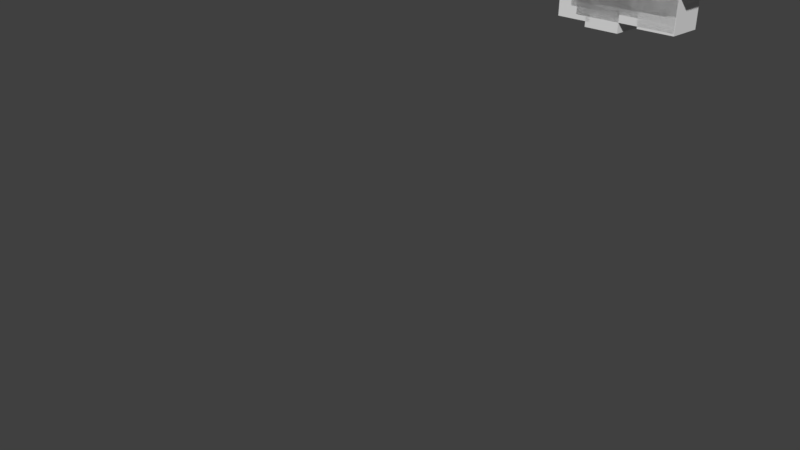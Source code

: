 # Source: LevelUp.blend  (saved by Blender 2.78.0; exported with 4.5.12 LTS)
import bpy
from mathutils import Matrix  # noqa: F401  (used for matrix-valued properties, if any)

bpy.ops.wm.read_factory_settings(use_empty=True)
scene = bpy.context.scene
scene.name = 'Scene'

# ---- collections
col_collection_1 = bpy.data.collections.new('Collection 1'); scene.collection.children.link(col_collection_1)

# ---- materials (node trees are filled in below, after node groups)
mat_material = bpy.data.materials.new('Material')
mat_material.alpha_threshold = 0.0
mat_material.use_transparent_shadow = False
mat_material.roughness = 0.5
mat_material.line_color = (0.0, 0.0, 0.0, 1.0)
mat_material_001 = bpy.data.materials.new('Material.001')
mat_material_001.alpha_threshold = 0.0
mat_material_001.use_transparent_shadow = False
mat_material_001.roughness = 0.5
mat_material_001.line_color = (0.0, 0.0, 0.0, 1.0)
mat_material_002 = bpy.data.materials.new('Material.002')
mat_material_002.alpha_threshold = 0.0
mat_material_002.use_transparent_shadow = False
mat_material_002.roughness = 0.5
mat_material_002.line_color = (0.0, 0.0, 0.0, 1.0)
mat_material_003 = bpy.data.materials.new('Material.003')
mat_material_003.alpha_threshold = 0.0
mat_material_003.use_transparent_shadow = False
mat_material_003.roughness = 0.5
mat_material_003.line_color = (0.0, 0.0, 0.0, 1.0)
mat_material_004 = bpy.data.materials.new('Material.004')
mat_material_004.alpha_threshold = 0.0
mat_material_004.use_transparent_shadow = False
mat_material_004.roughness = 0.5
mat_material_004.line_color = (0.0, 0.0, 0.0, 1.0)
mat_material_005 = bpy.data.materials.new('Material.005')
mat_material_005.alpha_threshold = 0.0
mat_material_005.use_transparent_shadow = False
mat_material_005.roughness = 0.5
mat_material_005.line_color = (0.0, 0.0, 0.0, 1.0)
mat_material_006 = bpy.data.materials.new('Material.006')
mat_material_006.alpha_threshold = 0.0
mat_material_006.use_transparent_shadow = False
mat_material_006.roughness = 0.5
mat_material_006.line_color = (0.0, 0.0, 0.0, 1.0)
mat_material_008 = bpy.data.materials.new('Material.008')
mat_material_008.alpha_threshold = 0.0
mat_material_008.use_transparent_shadow = False
mat_material_008.roughness = 0.5
mat_material_008.line_color = (0.0, 0.0, 0.0, 1.0)
mat_material_007 = bpy.data.materials.new('Material.007')
mat_material_007.alpha_threshold = 0.0
mat_material_007.use_transparent_shadow = False
mat_material_007.roughness = 0.5
mat_material_007.line_color = (0.0, 0.0, 0.0, 1.0)

# ---- material node trees

# ---- world
world_world = bpy.data.worlds.new('World'); scene.world = world_world
world_world.color = (0.05088, 0.05088, 0.05088)
world_world.use_sun_shadow = False
world_world.sun_shadow_jitter_overblur = 0.0
world_world.cycles.sampling_method = 'MANUAL'

# ---- cameras
cam_camera = bpy.data.cameras.new('Camera')
cam_camera.clip_end = 100.0
cam_camera.lens = 35.0
cam_camera.sensor_width = 32.0
cam_camera.sensor_height = 18.0
cam_camera.ortho_scale = 7.314
cam_camera.dof.focus_distance = 0.0
cam_camera.dof.aperture_fstop = 128.0

# ---- meshes
me_cube = bpy.data.meshes.new('Cube')
me_cube.from_pydata([(-0.2604, 4.767, -1.0), (-0.2604, -1.208, -1.0), (-2.26, -1.208, -1.0), (-2.26, 4.767, -1.0), (-0.2604, 4.767, 1.0), (-0.2604, -1.208, 1.0), (-2.26, -1.208, 1.0), (-2.26, 4.767, 1.0), (-0.2604, -1.97, -1.0), (-2.26, -1.97, -1.0), (-0.2604, -1.97, 1.0), (-2.26, -1.97, 1.0), (3.781, -1.208, -1.0), (3.781, -1.208, 1.0), (3.781, -1.97, -1.0), (3.781, -1.97, 1.0)], [], [(0, 1, 2, 3), (4, 7, 6, 5), (0, 4, 5, 1), (6, 2, 9, 11), (2, 6, 7, 3), (4, 0, 3, 7), (8, 10, 11, 9), (8, 1, 12, 14), (2, 1, 8, 9), (5, 6, 11, 10), (12, 13, 15, 14), (1, 5, 13, 12), (10, 8, 14, 15), (5, 10, 15, 13)])
me_cube.materials.append(mat_material)
me_cube.use_remesh_preserve_volume = False
me_cube.use_remesh_preserve_attributes = False
me_cube.use_mirror_vertex_groups = False
me_cube.update()
me_cube_001 = bpy.data.meshes.new('Cube.001')
me_cube_001.from_pydata([(-0.4132, 3.225, -1.0), (-0.4132, 1.225, -1.0), (-2.413, 1.225, -1.0), (-2.413, 3.225, -1.0), (-0.4132, 3.225, 1.0), (-0.4132, 1.225, 1.0), (-2.413, 1.225, 1.0), (-2.413, 3.225, 1.0), (-0.4132, 2.225, -1.0), (-2.413, 2.225, -1.0), (-0.4132, 2.225, 1.0), (-2.413, 2.225, 1.0), (-0.4132, 0.3159, -1.0), (-2.413, 0.3159, -1.0), (-0.4132, 0.3159, 1.0), (-2.413, 0.3159, 1.0), (-0.4132, -0.5772, -1.0), (-2.413, -0.5772, -1.0), (-0.4132, -0.5772, 1.0), (-2.413, -0.5772, 1.0), (-0.4132, -2.682, -1.0), (-2.413, -2.682, -1.0), (-0.4132, -2.682, 1.0), (-2.413, -2.682, 1.0), (-0.4132, -3.323, -1.0), (-2.413, -3.323, -1.0), (-0.4132, -3.323, 1.0), (-2.413, -3.323, 1.0), (3.671, 3.225, -1.0), (3.671, 3.225, 1.0), (3.671, 2.225, -1.0), (3.671, 2.225, 1.0), (2.551, 0.3159, -1.0), (2.551, 0.3159, 1.0), (2.551, -0.5772, -1.0), (2.551, -0.5772, 1.0), (3.671, -2.682, -1.0), (3.671, -2.682, 1.0), (3.671, -3.323, -1.0), (3.671, -3.323, 1.0)], [], [(8, 1, 2, 9), (10, 11, 6, 5), (8, 10, 5, 1), (6, 2, 13, 15), (9, 11, 7, 3), (4, 0, 3, 7), (2, 6, 11, 9), (10, 8, 30, 31), (4, 7, 11, 10), (0, 8, 9, 3), (15, 13, 17, 19), (1, 5, 14, 12), (2, 1, 12, 13), (5, 6, 15, 14), (19, 17, 21, 23), (13, 12, 16, 17), (14, 15, 19, 18), (16, 12, 32, 34), (22, 23, 27, 26), (17, 16, 20, 21), (18, 19, 23, 22), (16, 18, 22, 20), (24, 26, 27, 25), (20, 22, 37, 36), (23, 21, 25, 27), (21, 20, 24, 25), (28, 29, 31, 30), (32, 33, 35, 34), (36, 37, 39, 38), (4, 10, 31, 29), (12, 14, 33, 32), (26, 24, 38, 39), (14, 18, 35, 33), (22, 26, 39, 37), (8, 0, 28, 30), (18, 16, 34, 35), (0, 4, 29, 28), (24, 20, 36, 38)])
me_cube_001.materials.append(mat_material_001)
me_cube_001.use_remesh_preserve_volume = False
me_cube_001.use_remesh_preserve_attributes = False
me_cube_001.use_mirror_vertex_groups = False
me_cube_001.update()
me_cube_002 = bpy.data.meshes.new('Cube.002')
me_cube_002.from_pydata([(-1.436, 3.504, -1.0), (-1.436, 1.504, -1.0), (-3.436, 1.504, -1.0), (-3.436, 3.504, -1.0), (-1.436, 3.504, 1.0), (-1.436, 1.504, 1.0), (-3.436, 1.504, 1.0), (-3.436, 3.504, 1.0), (-1.436, 0.4852, -1.0), (-3.436, 0.4852, -1.0), (-1.436, 0.4852, 1.0), (-3.436, 0.4852, 1.0), (-1.436, -0.2505, -1.0), (-3.436, -0.2505, -1.0), (-1.436, -0.2505, 1.0), (-3.436, -0.2505, 1.0), (-0.4939, 0.4852, -1.0), (-0.4939, 0.4852, 1.0), (-0.4939, -0.2505, -1.0), (-0.4939, -0.2505, 1.0), (-1.436, -1.193, -1.0), (-1.436, -1.193, 1.0), (-0.4939, -1.193, -1.0), (-0.4939, -1.193, 1.0), (-2.512, -0.2505, -1.0), (-2.512, -0.2505, 1.0), (-2.512, -1.193, -1.0), (-2.512, -1.193, 1.0), (-1.436, -2.182, -1.0), (-1.436, -2.182, 1.0), (-0.4939, -2.182, -1.0), (-0.4939, -2.182, 1.0), (0.4834, -0.2505, -1.0), (0.4834, -0.2505, 1.0), (0.4834, -1.193, -1.0), (0.4834, -1.193, 1.0), (0.4834, -2.182, -1.0), (0.4834, -2.182, 1.0), (1.398, -0.2505, -1.0), (1.398, -0.2505, 1.0), (1.398, -1.193, -1.0), (1.398, -1.193, 1.0), (1.398, -2.182, -1.0), (1.398, -2.182, 1.0), (0.4834, 0.604, -1.0), (0.4834, 0.604, 1.0), (1.398, 0.604, -1.0), (1.398, 0.604, 1.0), (2.508, -0.2505, -1.0), (2.508, -0.2505, 1.0), (2.508, -1.193, -1.0), (2.508, -1.193, 1.0), (2.508, 0.604, -1.0), (2.508, 0.604, 1.0), (1.398, 3.356, -1.0), (1.398, 3.356, 1.0), (2.508, 3.356, -1.0), (2.508, 3.356, 1.0), (3.474, -0.2505, -1.0), (3.474, -0.2505, 1.0), (3.474, 0.604, -1.0), (3.474, 0.604, 1.0), (3.474, 3.356, -1.0), (3.474, 3.356, 1.0), (-0.4939, -3.032, -1.0), (-0.4939, -3.032, 1.0), (0.4834, -3.032, -1.0), (0.4834, -3.032, 1.0)], [], [(0, 1, 2, 3), (4, 7, 6, 5), (0, 4, 5, 1), (6, 2, 9, 11), (2, 6, 7, 3), (4, 0, 3, 7), (10, 11, 15, 14), (1, 5, 10, 8), (2, 1, 8, 9), (5, 6, 11, 10), (12, 14, 15, 13), (12, 8, 16, 18), (11, 9, 13, 15), (9, 8, 12, 13), (16, 17, 19, 18), (8, 10, 17, 16), (10, 14, 19, 17), (19, 14, 21, 23), (23, 21, 29, 31), (12, 18, 22, 20), (23, 31, 37, 35), (21, 14, 25, 27), (25, 24, 26, 27), (20, 21, 27, 26), (14, 12, 24, 25), (12, 20, 26, 24), (29, 28, 30, 31), (19, 23, 35, 33), (20, 22, 30, 28), (21, 20, 28, 29), (36, 34, 40, 42), (34, 32, 38, 40), (22, 18, 32, 34), (37, 31, 65, 67), (18, 19, 33, 32), (30, 22, 34, 36), (47, 39, 49, 53), (40, 41, 43, 42), (37, 36, 42, 43), (33, 35, 41, 39), (38, 32, 44, 46), (35, 37, 43, 41), (44, 45, 47, 46), (39, 41, 51, 49), (33, 39, 47, 45), (32, 33, 45, 44), (48, 49, 51, 50), (49, 48, 58, 59), (40, 38, 48, 50), (56, 57, 63, 62), (41, 40, 50, 51), (38, 46, 52, 48), (54, 55, 57, 56), (52, 46, 54, 56), (46, 47, 55, 54), (47, 53, 57, 55), (59, 58, 60, 61), (61, 60, 62, 63), (52, 56, 62, 60), (48, 52, 60, 58), (57, 53, 61, 63), (53, 49, 59, 61), (65, 64, 66, 67), (31, 30, 64, 65), (36, 37, 67, 66), (30, 36, 66, 64)])
me_cube_002.materials.append(mat_material_002)
me_cube_002.use_remesh_preserve_volume = False
me_cube_002.use_remesh_preserve_attributes = False
me_cube_002.use_mirror_vertex_groups = False
me_cube_002.update()
me_cube_003 = bpy.data.meshes.new('Cube.003')
me_cube_003.from_pydata([(-0.3156, 3.229, -1.0), (-0.3156, 1.229, -1.0), (-2.316, 1.229, -1.0), (-2.316, 3.229, -1.0), (-0.3156, 3.229, 1.0), (-0.3156, 1.229, 1.0), (-2.316, 1.229, 1.0), (-2.316, 3.229, 1.0), (-0.3156, 2.229, -1.0), (-2.316, 2.229, -1.0), (-0.3156, 2.229, 1.0), (-2.316, 2.229, 1.0), (-0.3156, 0.3354, -1.0), (-2.316, 0.3354, -1.0), (-0.3156, 0.3354, 1.0), (-2.316, 0.3354, 1.0), (-0.3156, -0.5441, -1.0), (-2.316, -0.5441, -1.0), (-0.3156, -0.5441, 1.0), (-2.316, -0.5441, 1.0), (-0.3156, -2.648, -1.0), (-2.316, -2.648, -1.0), (-0.3156, -2.648, 1.0), (-2.316, -2.648, 1.0), (-0.3156, -3.421, -1.0), (-2.316, -3.421, -1.0), (-0.3156, -3.421, 1.0), (-2.316, -3.421, 1.0), (3.43, 3.229, -1.0), (3.43, 3.229, 1.0), (3.43, 2.229, -1.0), (3.43, 2.229, 1.0), (2.35, 0.3354, -1.0), (2.35, 0.3354, 1.0), (2.35, -0.5441, -1.0), (2.35, -0.5441, 1.0), (3.43, -2.648, -1.0), (3.43, -2.648, 1.0), (3.43, -3.421, -1.0), (3.43, -3.421, 1.0)], [], [(8, 1, 2, 9), (10, 11, 6, 5), (8, 10, 5, 1), (6, 2, 13, 15), (9, 11, 7, 3), (4, 0, 3, 7), (2, 6, 11, 9), (10, 8, 30, 31), (4, 7, 11, 10), (0, 8, 9, 3), (15, 13, 17, 19), (1, 5, 14, 12), (2, 1, 12, 13), (5, 6, 15, 14), (19, 17, 21, 23), (13, 12, 16, 17), (14, 15, 19, 18), (16, 12, 32, 34), (22, 23, 27, 26), (17, 16, 20, 21), (18, 19, 23, 22), (16, 18, 22, 20), (24, 26, 27, 25), (20, 22, 37, 36), (23, 21, 25, 27), (21, 20, 24, 25), (28, 29, 31, 30), (32, 33, 35, 34), (36, 37, 39, 38), (4, 10, 31, 29), (12, 14, 33, 32), (26, 24, 38, 39), (14, 18, 35, 33), (22, 26, 39, 37), (8, 0, 28, 30), (18, 16, 34, 35), (0, 4, 29, 28), (24, 20, 36, 38)])
me_cube_003.materials.append(mat_material_003)
me_cube_003.use_remesh_preserve_volume = False
me_cube_003.use_remesh_preserve_attributes = False
me_cube_003.use_mirror_vertex_groups = False
me_cube_003.update()
me_cube_004 = bpy.data.meshes.new('Cube.004')
me_cube_004.from_pydata([(0.01778, 4.113, -1.0), (0.01778, 2.113, -1.0), (-1.982, 2.113, -1.0), (-1.982, 4.113, -1.0), (0.01778, 4.113, 1.0), (0.01778, 2.113, 1.0), (-1.982, 2.113, 1.0), (-1.982, 4.113, 1.0), (0.01778, -1.673, -1.0), (-1.982, -1.673, -1.0), (0.01778, -1.673, 1.0), (-1.982, -1.673, 1.0), (0.01778, -2.478, -1.0), (-1.982, -2.478, -1.0), (0.01778, -2.478, 1.0), (-1.982, -2.478, 1.0), (3.929, -1.673, -1.0), (3.929, -1.673, 1.0), (3.929, -2.478, -1.0), (3.929, -2.478, 1.0)], [], [(0, 1, 2, 3), (4, 7, 6, 5), (0, 4, 5, 1), (6, 2, 9, 11), (2, 6, 7, 3), (4, 0, 3, 7), (10, 11, 15, 14), (1, 5, 10, 8), (2, 1, 8, 9), (5, 6, 11, 10), (12, 14, 15, 13), (12, 8, 16, 18), (11, 9, 13, 15), (9, 8, 12, 13), (16, 17, 19, 18), (8, 10, 17, 16), (10, 14, 19, 17), (14, 12, 18, 19)])
me_cube_004.materials.append(mat_material_004)
me_cube_004.use_remesh_preserve_volume = False
me_cube_004.use_remesh_preserve_attributes = False
me_cube_004.use_mirror_vertex_groups = False
me_cube_004.update()
me_cube_005 = bpy.data.meshes.new('Cube.005')
me_cube_005.from_pydata([(-1.028, 3.528, -1.0), (-1.028, 1.528, -1.0), (-3.028, 1.528, -1.0), (-3.028, 3.528, -1.0), (-1.028, 3.528, 1.0), (-1.028, 1.528, 1.0), (-3.028, 1.528, 1.0), (-3.028, 3.528, 1.0), (-1.028, -2.182, -1.0), (-3.028, -2.182, -1.0), (-1.028, -2.182, 1.0), (-3.028, -2.182, 1.0), (-2.028, 3.528, -1.0), (-2.028, 1.528, -1.0), (-2.028, 3.528, 1.0), (-2.028, 1.528, 1.0), (-2.028, -2.182, -1.0), (-2.028, -2.182, 1.0), (-1.028, -3.056, -1.0), (-1.028, -3.056, 1.0), (-2.028, -3.056, -1.0), (-2.028, -3.056, 1.0), (1.709, -2.182, -1.0), (1.709, -2.182, 1.0), (1.709, -3.056, -1.0), (1.709, -3.056, 1.0), (2.752, -2.182, -1.0), (2.752, -2.182, 1.0), (2.752, -3.056, -1.0), (2.752, -3.056, 1.0), (1.709, 3.384, -1.0), (1.709, 3.384, 1.0), (2.752, 3.384, -1.0), (2.752, 3.384, 1.0), (3.964, -2.182, -1.0), (3.964, -2.182, 1.0), (3.964, 3.384, -1.0), (3.964, 3.384, 1.0)], [], [(12, 13, 2, 3), (14, 7, 6, 15), (0, 4, 5, 1), (6, 2, 9, 11), (2, 6, 7, 3), (14, 12, 3, 7), (16, 17, 11, 9), (1, 5, 10, 8), (13, 1, 8, 16), (15, 6, 11, 17), (5, 15, 17, 10), (2, 13, 16, 9), (17, 16, 20, 21), (4, 0, 12, 14), (4, 14, 15, 5), (0, 1, 13, 12), (18, 19, 21, 20), (18, 8, 22, 24), (16, 8, 18, 20), (10, 17, 21, 19), (25, 24, 28, 29), (8, 10, 23, 22), (10, 19, 25, 23), (19, 18, 24, 25), (26, 27, 29, 28), (23, 25, 29, 27), (33, 27, 35, 37), (24, 22, 26, 28), (30, 31, 33, 32), (26, 22, 30, 32), (22, 23, 31, 30), (23, 27, 33, 31), (35, 34, 36, 37), (27, 26, 34, 35), (32, 33, 37, 36), (26, 32, 36, 34)])
me_cube_005.materials.append(mat_material_005)
me_cube_005.use_remesh_preserve_volume = False
me_cube_005.use_remesh_preserve_attributes = False
me_cube_005.use_mirror_vertex_groups = False
me_cube_005.update()
me_cube_006 = bpy.data.meshes.new('Cube.006')
me_cube_006.from_pydata([(-1.233, 2.712, -1.0), (-1.233, 0.7118, -1.0), (-3.233, 0.7118, -1.0), (-3.233, 2.712, -1.0), (-1.233, 2.712, 1.0), (-1.233, 0.7118, 1.0), (-3.233, 0.7118, 1.0), (-3.233, 2.712, 1.0), (-1.233, -1.19, -1.0), (-3.233, -1.19, -1.0), (-1.233, -1.19, 1.0), (-3.233, -1.19, 1.0), (-1.233, -1.901, -1.0), (-3.233, -1.901, -1.0), (-1.233, -1.901, 1.0), (-3.233, -1.901, 1.0), (-1.233, -3.88, -1.0), (-3.233, -3.88, -1.0), (-1.233, -3.88, 1.0), (-3.233, -3.88, 1.0), (1.642, -1.19, -1.0), (1.642, -1.19, 1.0), (1.642, -1.901, -1.0), (1.642, -1.901, 1.0), (2.652, -1.19, -1.0), (2.652, -1.19, 1.0), (2.652, -1.901, -1.0), (2.652, -1.901, 1.0), (1.642, 1.584, -1.0), (1.642, 1.584, 1.0), (2.652, 1.584, -1.0), (2.652, 1.584, 1.0), (1.642, 2.711, -1.0), (1.642, 2.711, 1.0), (2.652, 2.711, -1.0), (2.652, 2.711, 1.0), (-1.233, 1.584, -1.0), (-1.233, 1.584, 1.0), (-1.233, 2.711, -1.0), (-1.233, 2.711, 1.0), (3.811, -1.19, -1.0), (3.811, -1.19, 1.0), (3.811, 1.584, -1.0), (3.811, 1.584, 1.0)], [], [(0, 1, 2, 3), (4, 7, 6, 5), (0, 4, 5, 1), (6, 2, 9, 11), (2, 6, 7, 3), (4, 0, 3, 7), (10, 11, 15, 14), (1, 5, 10, 8), (2, 1, 8, 9), (5, 6, 11, 10), (15, 13, 17, 19), (12, 8, 20, 22), (11, 9, 13, 15), (9, 8, 12, 13), (16, 18, 19, 17), (13, 12, 16, 17), (14, 15, 19, 18), (12, 14, 18, 16), (22, 20, 24, 26), (8, 10, 21, 20), (10, 14, 23, 21), (14, 12, 22, 23), (24, 25, 27, 26), (23, 22, 26, 27), (21, 23, 27, 25), (24, 20, 28, 30), (28, 29, 37, 36), (24, 30, 42, 40), (21, 25, 31, 29), (20, 21, 29, 28), (32, 33, 35, 34), (29, 31, 35, 33), (31, 30, 34, 35), (30, 28, 32, 34), (36, 37, 39, 38), (29, 33, 39, 37), (33, 32, 38, 39), (32, 28, 36, 38), (41, 40, 42, 43), (25, 24, 40, 41), (30, 31, 43, 42), (31, 25, 41, 43)])
me_cube_006.materials.append(mat_material_006)
me_cube_006.use_remesh_preserve_volume = False
me_cube_006.use_remesh_preserve_attributes = False
me_cube_006.use_mirror_vertex_groups = False
me_cube_006.update()
me_cube_008 = bpy.data.meshes.new('Cube.008')
me_cube_008.from_pydata([(4.001, 5.294, -1.0), (4.001, 1.614, -1.0), (0.8437, 1.614, -1.0), (0.8437, 5.294, -1.0), (4.001, 5.294, 1.0), (4.001, 1.614, 1.0), (0.8437, 1.614, 1.0), (0.8437, 5.294, 1.0), (4.001, 3.454, -1.0), (0.8437, 3.454, -1.0), (4.001, 3.454, 1.0), (0.8437, 3.454, 1.0), (2.423, 5.294, -1.0), (2.423, 1.614, -1.0), (2.423, 5.294, 1.0), (2.423, 1.614, 1.0), (2.423, 3.454, 1.0), (2.423, 3.454, -1.0), (-0.6319, 1.614, -1.0), (-0.6319, 1.614, 1.0), (-0.6319, 3.454, -1.0), (-0.6319, 3.454, 1.0), (2.423, 0.01552, -1.0), (0.8437, 0.01552, -1.0), (0.8437, 0.01552, 1.0), (2.423, 0.01552, 1.0), (-0.6319, 0.01552, -1.0), (-0.6319, 0.01552, 1.0), (0.8437, -1.402, -1.0), (0.8437, -1.402, 1.0), (-0.6319, -1.402, -1.0), (-0.6319, -1.402, 1.0), (-2.064, 0.01552, -1.0), (-2.064, 0.01552, 1.0), (-2.064, -1.402, -1.0), (-2.064, -1.402, 1.0), (-0.6319, -3.346, -1.0), (-0.6319, -3.346, 1.0), (-2.064, -3.346, -1.0), (-2.064, -3.346, 1.0), (-3.14, -5.329, -1.0), (-3.14, -7.329, -1.0), (-5.14, -7.329, -1.0), (-5.14, -5.329, -1.0), (-3.14, -5.329, 1.0), (-3.14, -7.329, 1.0), (-5.14, -7.329, 1.0), (-5.14, -5.329, 1.0)], [], [(17, 13, 2, 9), (16, 11, 6, 15), (8, 10, 5, 1), (6, 19, 27, 24), (9, 11, 7, 3), (14, 12, 3, 7), (11, 9, 20, 21), (0, 4, 10, 8), (14, 7, 11, 16), (12, 17, 9, 3), (0, 8, 17, 12), (4, 14, 16, 10), (4, 0, 12, 14), (1, 5, 15, 13), (10, 16, 15, 5), (8, 1, 13, 17), (18, 19, 21, 20), (13, 15, 25, 22), (6, 11, 21, 19), (9, 2, 18, 20), (22, 25, 24, 23), (27, 26, 32, 33), (2, 13, 22, 23), (15, 6, 24, 25), (19, 18, 26, 27), (18, 2, 23, 26), (28, 29, 31, 30), (24, 27, 31, 29), (23, 24, 29, 28), (26, 23, 28, 30), (33, 32, 34, 35), (31, 35, 39, 37), (26, 30, 34, 32), (31, 27, 33, 35), (36, 37, 39, 38), (30, 31, 37, 36), (34, 30, 36, 38), (35, 34, 38, 39), (40, 41, 42, 43), (44, 47, 46, 45), (40, 44, 45, 41), (41, 45, 46, 42), (42, 46, 47, 43), (44, 40, 43, 47)])
me_cube_008.polygons.foreach_set('material_index', [1, 1, 1, 1, 1, 1, 1, 1, 1, 1, 1, 1, 1, 1, 1, 1, 1, 1, 1, 1, 1, 1, 1, 1, 1, 1, 1, 1, 1, 1, 1, 1, 1, 1, 1, 1, 1, 1, 0, 0, 0, 0, 0, 0])
me_cube_008.materials.append(mat_material_008)
me_cube_008.materials.append(mat_material_007)
me_cube_008.use_remesh_preserve_volume = False
me_cube_008.use_remesh_preserve_attributes = False
me_cube_008.use_mirror_vertex_groups = False
me_cube_008.update()
arm_armature = bpy.data.armatures.new('Armature')  # bones are not reproduced

# ---- objects
ob_armature = bpy.data.objects.new('Armature', arm_armature)
ob_cube = bpy.data.objects.new('Cube', me_cube)
ob_cube_001 = bpy.data.objects.new('Cube.001', me_cube_001)
ob_cube_002 = bpy.data.objects.new('Cube.002', me_cube_002)
ob_cube_003 = bpy.data.objects.new('Cube.003', me_cube_003)
ob_cube_004 = bpy.data.objects.new('Cube.004', me_cube_004)
ob_cube_005 = bpy.data.objects.new('Cube.005', me_cube_005)
ob_cube_006 = bpy.data.objects.new('Cube.006', me_cube_006)
ob_cube_008 = bpy.data.objects.new('Cube.008', me_cube_008)
ob_camera = bpy.data.objects.new('Camera', cam_camera)

# ---- transforms, parenting, visibility, modifiers, constraints
ob_armature.location = (0.0, 5.255, 0.0)
ob_armature.rotation_euler = (1.571, -0.0, 0.0)
ob_armature.lineart.crease_threshold = 0.0
ob_cube.parent = ob_armature
ob_cube.matrix_parent_inverse = Matrix(((1.0, 0.0, 0.0, 10.02), (0.0, -1.0, 0.0, 3.001), (0.0, -0.0, -1.0, -4.371e-08), (0.0, 0.0, 0.0, 1.0)))
ob_cube.location = (-9.81, -0.4433, 7.466e-08)
ob_cube.scale = (0.2991, 0.2991, 0.2991)
ob_cube.lock_rotations_4d = False
ob_cube.empty_display_type = 'ARROWS'
ob_cube.lineart.crease_threshold = 0.0
ob_cube_001.parent = ob_armature
ob_cube_001.matrix_parent_inverse = Matrix(((1.0, 0.0, 0.0, 7.315), (0.0, -1.0, 0.0, 3.29), (0.0, -3.553e-15, -1.0, -4.371e-08), (0.0, 0.0, 0.0, 1.0)))
ob_cube_001.location = (-7.348, 0.01821, 1.738e-08)
ob_cube_001.scale = (0.2991, 0.2991, 0.2991)
ob_cube_001.lock_rotations_4d = False
ob_cube_001.empty_display_type = 'ARROWS'
ob_cube_001.lineart.crease_threshold = 0.0
ob_cube_002.parent = ob_armature
ob_cube_002.matrix_parent_inverse = Matrix(((1.0, 0.0, 0.0, 4.966), (0.0, -1.0, 0.0, 3.09), (0.0, -0.0, -1.0, -4.371e-08), (0.0, 0.0, 0.0, 1.0)))
ob_cube_002.location = (-4.925, -0.06549, 1.206e-07)
ob_cube_002.scale = (0.2991, 0.2991, 0.2991)
ob_cube_002.lock_rotations_4d = False
ob_cube_002.empty_display_type = 'ARROWS'
ob_cube_002.lineart.crease_threshold = 0.0
ob_cube_003.parent = ob_armature
ob_cube_003.matrix_parent_inverse = Matrix(((1.0, 0.0, 0.0, 2.546), (0.0, -1.0, 0.0, 3.169), (0.0, 0.0, -1.0, -4.371e-08), (0.0, 0.0, 0.0, 1.0)))
ob_cube_003.location = (-2.499, 0.01689, -3.521e-08)
ob_cube_003.scale = (0.2991, 0.2991, 0.2991)
ob_cube_003.lock_rotations_4d = False
ob_cube_003.empty_display_type = 'ARROWS'
ob_cube_003.lineart.crease_threshold = 0.0
ob_cube_004.parent = ob_armature
ob_cube_004.matrix_parent_inverse = Matrix(((1.0, 0.0, 0.0, 0.5543), (0.0, -1.0, 0.0, 3.345), (0.0, 0.0, -1.0, -4.371e-08), (0.0, 0.0, 0.0, 1.0)))
ob_cube_004.location = (-0.2374, -0.2476, 3.566e-09)
ob_cube_004.scale = (0.2991, 0.2991, 0.2991)
ob_cube_004.lock_rotations_4d = False
ob_cube_004.empty_display_type = 'ARROWS'
ob_cube_004.lineart.crease_threshold = 0.0
ob_cube_005.parent = ob_armature
ob_cube_005.matrix_parent_inverse = Matrix(((1.0, -0.0, -0.0, -4.781), (0.0, -1.0, 0.0, 3.366), (0.0, -0.0, -1.0, -4.371e-08), (0.0, 0.0, 0.0, 1.0)))
ob_cube_005.location = (4.672, -0.07251, 1.337e-07)
ob_cube_005.scale = (0.2991, 0.2991, 0.2991)
ob_cube_005.lock_rotations_4d = False
ob_cube_005.empty_display_type = 'ARROWS'
ob_cube_005.lineart.crease_threshold = 0.0
ob_cube_006.parent = ob_armature
ob_cube_006.matrix_parent_inverse = Matrix(((1.0, -0.0, -0.0, -7.012), (0.0, -1.0, 0.0, 3.388), (0.0, -0.0, -1.0, -4.371e-08), (0.0, 0.0, 0.0, 1.0)))
ob_cube_006.location = (7.15, 0.1716, 1.961e-07)
ob_cube_006.scale = (0.2991, 0.2991, 0.2991)
ob_cube_006.lock_rotations_4d = False
ob_cube_006.empty_display_type = 'ARROWS'
ob_cube_006.lineart.crease_threshold = 0.0
ob_cube_008.parent = ob_armature
ob_cube_008.matrix_parent_inverse = Matrix(((1.0, -0.0, -0.0, -9.714), (0.0, -1.0, 3.553e-15, 3.388), (0.0, -3.553e-15, -1.0, -4.371e-08), (0.0, 0.0, 0.0, 1.0)))
ob_cube_008.location = (9.6, 0.1221, -5.943e-09)
ob_cube_008.scale = (0.1895, 0.1626, 0.2991)
ob_cube_008.lock_rotations_4d = False
ob_cube_008.empty_display_type = 'ARROWS'
ob_cube_008.lineart.crease_threshold = 0.0
ob_camera.location = (7.481, -6.508, 5.344)
ob_camera.rotation_euler = (1.109, 0.0, 0.8149)
ob_camera.lock_rotations_4d = False
ob_camera.empty_display_type = 'ARROWS'
ob_camera.color = (0.0, 0.0, 0.0, 0.0)
ob_camera.display_type = 'WIRE'
ob_camera.lineart.crease_threshold = 0.0

# ---- collection membership
col_collection_1.objects.link(ob_armature)
col_collection_1.objects.link(ob_cube)
col_collection_1.objects.link(ob_cube_001)
col_collection_1.objects.link(ob_cube_002)
col_collection_1.objects.link(ob_cube_003)
col_collection_1.objects.link(ob_cube_004)
col_collection_1.objects.link(ob_cube_005)
col_collection_1.objects.link(ob_cube_006)
col_collection_1.objects.link(ob_cube_008)
col_collection_1.objects.link(ob_camera)

# ---- scene / render settings (as saved in the file)
scene.camera = ob_camera
scene.frame_start = 1; scene.frame_end = 98; scene.frame_set(11)
scene.render.engine = 'BLENDER_EEVEE_NEXT'
scene.render.resolution_percentage = 50
scene.render.dither_intensity = 0.0
scene.cycles.use_denoising = False
scene.cycles.samples = 128
scene.cycles.sampling_pattern = 'TABULATED_SOBOL'
scene.cycles.light_sampling_threshold = 0.0
scene.cycles.use_adaptive_sampling = False
scene.cycles.use_light_tree = False
scene.cycles.blur_glossy = 0.0
scene.cycles.sample_clamp_indirect = 0.0
scene.view_settings.view_transform = 'Standard'
bpy.context.view_layer.update()

# ---- added for rendering (the .blend has no usable light): sun
light_auto_sun = bpy.data.lights.new('AutoSun', 'SUN')
light_auto_sun.energy = 3.0
light_auto_sun.angle = 0.0523599
ob_auto_sun = bpy.data.objects.new('AutoSun', light_auto_sun)
scene.collection.objects.link(ob_auto_sun)
ob_auto_sun.rotation_euler = (0.872665, 0.174533, 0.523599)
bpy.context.view_layer.update()
